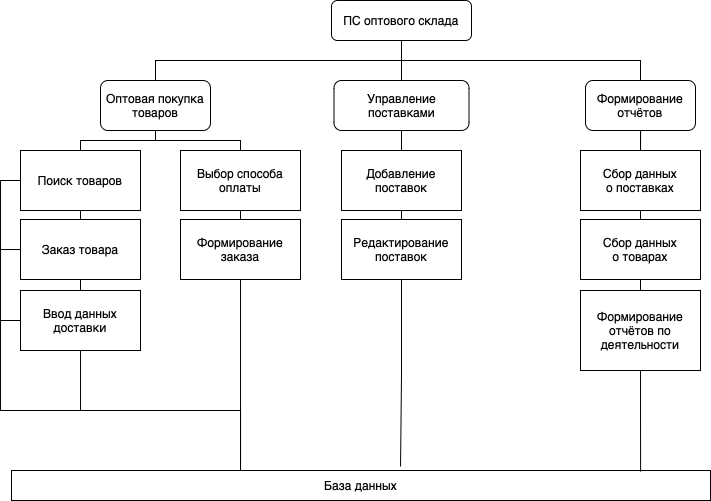

The diagram above was exported from draw.io. Its source (the exported page's mxGraphModel, read from the mxfile embedded in the PNG):
<mxGraphModel dx="1055" dy="638" grid="1" gridSize="10" guides="1" tooltips="1" connect="1" arrows="1" fold="1" page="1" pageScale="1" pageWidth="827" pageHeight="1169" math="0" shadow="0">
  <root>
    <mxCell id="0" />
    <mxCell id="1" parent="0" />
    <mxCell id="H7huvVuS8EwIOP_XFBld-9" style="edgeStyle=orthogonalEdgeStyle;rounded=0;orthogonalLoop=1;jettySize=auto;html=1;entryX=0.5;entryY=0;entryDx=0;entryDy=0;endArrow=none;endFill=0;" parent="1" source="xEKsaEuDqksqCD2JTHV4-3" target="xEKsaEuDqksqCD2JTHV4-4" edge="1">
      <mxGeometry relative="1" as="geometry" />
    </mxCell>
    <mxCell id="H7huvVuS8EwIOP_XFBld-10" style="edgeStyle=orthogonalEdgeStyle;rounded=0;orthogonalLoop=1;jettySize=auto;html=1;entryX=0.5;entryY=0;entryDx=0;entryDy=0;endArrow=none;endFill=0;" parent="1" source="xEKsaEuDqksqCD2JTHV4-3" target="xEKsaEuDqksqCD2JTHV4-6" edge="1">
      <mxGeometry relative="1" as="geometry">
        <Array as="points">
          <mxPoint x="841" y="510" />
          <mxPoint x="595" y="510" />
        </Array>
      </mxGeometry>
    </mxCell>
    <mxCell id="H7huvVuS8EwIOP_XFBld-11" style="edgeStyle=orthogonalEdgeStyle;rounded=0;orthogonalLoop=1;jettySize=auto;html=1;entryX=0.5;entryY=0;entryDx=0;entryDy=0;endArrow=none;endFill=0;" parent="1" source="xEKsaEuDqksqCD2JTHV4-3" target="xEKsaEuDqksqCD2JTHV4-5" edge="1">
      <mxGeometry relative="1" as="geometry">
        <Array as="points">
          <mxPoint x="841" y="510" />
          <mxPoint x="1080" y="510" />
        </Array>
      </mxGeometry>
    </mxCell>
    <mxCell id="xEKsaEuDqksqCD2JTHV4-3" value="ПС оптового склада" style="rounded=1;whiteSpace=wrap;html=1;" parent="1" vertex="1">
      <mxGeometry x="771" y="450" width="140" height="40" as="geometry" />
    </mxCell>
    <mxCell id="H7huvVuS8EwIOP_XFBld-14" style="edgeStyle=orthogonalEdgeStyle;rounded=0;orthogonalLoop=1;jettySize=auto;html=1;entryX=0.5;entryY=0;entryDx=0;entryDy=0;endArrow=none;endFill=0;" parent="1" source="xEKsaEuDqksqCD2JTHV4-4" target="H7huvVuS8EwIOP_XFBld-12" edge="1">
      <mxGeometry relative="1" as="geometry" />
    </mxCell>
    <mxCell id="xEKsaEuDqksqCD2JTHV4-4" value="Управление поставками" style="rounded=1;whiteSpace=wrap;html=1;" parent="1" vertex="1">
      <mxGeometry x="773.5" y="530" width="135" height="50" as="geometry" />
    </mxCell>
    <mxCell id="H7huvVuS8EwIOP_XFBld-8" style="edgeStyle=orthogonalEdgeStyle;rounded=0;orthogonalLoop=1;jettySize=auto;html=1;entryX=0.5;entryY=0;entryDx=0;entryDy=0;endArrow=none;endFill=0;" parent="1" source="xEKsaEuDqksqCD2JTHV4-5" target="xEKsaEuDqksqCD2JTHV4-8" edge="1">
      <mxGeometry relative="1" as="geometry" />
    </mxCell>
    <mxCell id="xEKsaEuDqksqCD2JTHV4-5" value="Формирование отчётов" style="rounded=1;whiteSpace=wrap;html=1;" parent="1" vertex="1">
      <mxGeometry x="1025" y="530" width="110" height="50" as="geometry" />
    </mxCell>
    <mxCell id="H7huvVuS8EwIOP_XFBld-2" style="edgeStyle=orthogonalEdgeStyle;rounded=0;orthogonalLoop=1;jettySize=auto;html=1;exitX=0.5;exitY=1;exitDx=0;exitDy=0;entryX=0.5;entryY=0;entryDx=0;entryDy=0;endArrow=none;endFill=0;" parent="1" source="xEKsaEuDqksqCD2JTHV4-6" target="xEKsaEuDqksqCD2JTHV4-11" edge="1">
      <mxGeometry relative="1" as="geometry">
        <Array as="points">
          <mxPoint x="595" y="590" />
          <mxPoint x="520" y="590" />
        </Array>
      </mxGeometry>
    </mxCell>
    <mxCell id="H7huvVuS8EwIOP_XFBld-3" style="edgeStyle=orthogonalEdgeStyle;rounded=0;orthogonalLoop=1;jettySize=auto;html=1;exitX=0.5;exitY=1;exitDx=0;exitDy=0;entryX=0.5;entryY=0;entryDx=0;entryDy=0;endArrow=none;endFill=0;" parent="1" source="xEKsaEuDqksqCD2JTHV4-6" target="xEKsaEuDqksqCD2JTHV4-16" edge="1">
      <mxGeometry relative="1" as="geometry">
        <Array as="points">
          <mxPoint x="595" y="590" />
          <mxPoint x="680" y="590" />
        </Array>
      </mxGeometry>
    </mxCell>
    <mxCell id="xEKsaEuDqksqCD2JTHV4-6" value="Оптовая покупка&lt;br&gt;товаров" style="rounded=1;whiteSpace=wrap;html=1;" parent="1" vertex="1">
      <mxGeometry x="540" y="530" width="110" height="50" as="geometry" />
    </mxCell>
    <mxCell id="xEKsaEuDqksqCD2JTHV4-7" value="База данных" style="rounded=0;whiteSpace=wrap;html=1;" parent="1" vertex="1">
      <mxGeometry x="451" y="920" width="699" height="30" as="geometry" />
    </mxCell>
    <mxCell id="H7huvVuS8EwIOP_XFBld-5" style="edgeStyle=orthogonalEdgeStyle;rounded=0;orthogonalLoop=1;jettySize=auto;html=1;exitX=0.5;exitY=1;exitDx=0;exitDy=0;entryX=0.5;entryY=0;entryDx=0;entryDy=0;endArrow=none;endFill=0;" parent="1" source="xEKsaEuDqksqCD2JTHV4-8" target="xEKsaEuDqksqCD2JTHV4-9" edge="1">
      <mxGeometry relative="1" as="geometry" />
    </mxCell>
    <mxCell id="xEKsaEuDqksqCD2JTHV4-8" value="Сбор данных&lt;br&gt;о поставках" style="rounded=0;whiteSpace=wrap;html=1;" parent="1" vertex="1">
      <mxGeometry x="1020" y="600" width="120" height="60" as="geometry" />
    </mxCell>
    <mxCell id="H7huvVuS8EwIOP_XFBld-6" style="edgeStyle=orthogonalEdgeStyle;rounded=0;orthogonalLoop=1;jettySize=auto;html=1;exitX=0.5;exitY=1;exitDx=0;exitDy=0;entryX=0.5;entryY=0;entryDx=0;entryDy=0;endArrow=none;endFill=0;" parent="1" source="xEKsaEuDqksqCD2JTHV4-9" target="xEKsaEuDqksqCD2JTHV4-10" edge="1">
      <mxGeometry relative="1" as="geometry" />
    </mxCell>
    <mxCell id="xEKsaEuDqksqCD2JTHV4-9" value="Сбор данных&lt;br&gt;о товарах" style="rounded=0;whiteSpace=wrap;html=1;" parent="1" vertex="1">
      <mxGeometry x="1020" y="669" width="120" height="60" as="geometry" />
    </mxCell>
    <mxCell id="xEKsaEuDqksqCD2JTHV4-10" value="Формирование&lt;br&gt;отчётов по деятельности" style="rounded=0;whiteSpace=wrap;html=1;" parent="1" vertex="1">
      <mxGeometry x="1020" y="740" width="120" height="80" as="geometry" />
    </mxCell>
    <mxCell id="xEKsaEuDqksqCD2JTHV4-19" style="edgeStyle=orthogonalEdgeStyle;rounded=0;orthogonalLoop=1;jettySize=auto;html=1;exitX=0;exitY=0.5;exitDx=0;exitDy=0;endArrow=none;endFill=0;" parent="1" source="xEKsaEuDqksqCD2JTHV4-11" edge="1">
      <mxGeometry relative="1" as="geometry">
        <mxPoint x="520" y="860" as="targetPoint" />
        <Array as="points">
          <mxPoint x="440" y="630" />
          <mxPoint x="440" y="860" />
        </Array>
      </mxGeometry>
    </mxCell>
    <mxCell id="xEKsaEuDqksqCD2JTHV4-23" style="edgeStyle=orthogonalEdgeStyle;rounded=0;orthogonalLoop=1;jettySize=auto;html=1;exitX=0.5;exitY=1;exitDx=0;exitDy=0;entryX=0.5;entryY=0;entryDx=0;entryDy=0;endArrow=none;endFill=0;" parent="1" source="xEKsaEuDqksqCD2JTHV4-11" target="xEKsaEuDqksqCD2JTHV4-13" edge="1">
      <mxGeometry relative="1" as="geometry" />
    </mxCell>
    <mxCell id="xEKsaEuDqksqCD2JTHV4-11" value="Поиск товаров" style="rounded=0;whiteSpace=wrap;html=1;" parent="1" vertex="1">
      <mxGeometry x="460" y="600" width="120" height="60" as="geometry" />
    </mxCell>
    <mxCell id="xEKsaEuDqksqCD2JTHV4-12" value="Формирование заказа" style="rounded=0;whiteSpace=wrap;html=1;" parent="1" vertex="1">
      <mxGeometry x="620" y="669" width="120" height="60" as="geometry" />
    </mxCell>
    <mxCell id="xEKsaEuDqksqCD2JTHV4-20" style="edgeStyle=orthogonalEdgeStyle;rounded=0;orthogonalLoop=1;jettySize=auto;html=1;endArrow=none;endFill=0;" parent="1" source="xEKsaEuDqksqCD2JTHV4-13" edge="1">
      <mxGeometry relative="1" as="geometry">
        <mxPoint x="440" y="699" as="targetPoint" />
      </mxGeometry>
    </mxCell>
    <mxCell id="xEKsaEuDqksqCD2JTHV4-24" style="edgeStyle=orthogonalEdgeStyle;rounded=0;orthogonalLoop=1;jettySize=auto;html=1;exitX=0.5;exitY=1;exitDx=0;exitDy=0;entryX=0.5;entryY=0;entryDx=0;entryDy=0;endArrow=none;endFill=0;" parent="1" source="xEKsaEuDqksqCD2JTHV4-13" target="xEKsaEuDqksqCD2JTHV4-14" edge="1">
      <mxGeometry relative="1" as="geometry" />
    </mxCell>
    <mxCell id="xEKsaEuDqksqCD2JTHV4-13" value="Заказ товара" style="rounded=0;whiteSpace=wrap;html=1;" parent="1" vertex="1">
      <mxGeometry x="460" y="669" width="120" height="60" as="geometry" />
    </mxCell>
    <mxCell id="xEKsaEuDqksqCD2JTHV4-18" style="edgeStyle=orthogonalEdgeStyle;rounded=0;orthogonalLoop=1;jettySize=auto;html=1;endArrow=none;endFill=0;" parent="1" source="xEKsaEuDqksqCD2JTHV4-14" edge="1">
      <mxGeometry relative="1" as="geometry">
        <mxPoint x="680" y="920" as="targetPoint" />
        <Array as="points">
          <mxPoint x="520" y="860" />
          <mxPoint x="680" y="860" />
          <mxPoint x="680" y="920" />
        </Array>
      </mxGeometry>
    </mxCell>
    <mxCell id="xEKsaEuDqksqCD2JTHV4-21" style="edgeStyle=orthogonalEdgeStyle;rounded=0;orthogonalLoop=1;jettySize=auto;html=1;endArrow=none;endFill=0;" parent="1" source="xEKsaEuDqksqCD2JTHV4-14" edge="1">
      <mxGeometry relative="1" as="geometry">
        <mxPoint x="440" y="770" as="targetPoint" />
      </mxGeometry>
    </mxCell>
    <mxCell id="xEKsaEuDqksqCD2JTHV4-14" value="Ввод данных доставки" style="rounded=0;whiteSpace=wrap;html=1;" parent="1" vertex="1">
      <mxGeometry x="460" y="740" width="120" height="60" as="geometry" />
    </mxCell>
    <mxCell id="xEKsaEuDqksqCD2JTHV4-22" style="edgeStyle=orthogonalEdgeStyle;rounded=0;orthogonalLoop=1;jettySize=auto;html=1;exitX=0.5;exitY=1;exitDx=0;exitDy=0;entryX=0.5;entryY=0;entryDx=0;entryDy=0;endArrow=none;endFill=0;" parent="1" source="xEKsaEuDqksqCD2JTHV4-16" edge="1">
      <mxGeometry relative="1" as="geometry">
        <mxPoint x="680" y="669" as="targetPoint" />
      </mxGeometry>
    </mxCell>
    <mxCell id="xEKsaEuDqksqCD2JTHV4-16" value="Выбор способа оплаты" style="rounded=0;whiteSpace=wrap;html=1;" parent="1" vertex="1">
      <mxGeometry x="620" y="600" width="120" height="60" as="geometry" />
    </mxCell>
    <mxCell id="xEKsaEuDqksqCD2JTHV4-17" style="edgeStyle=orthogonalEdgeStyle;rounded=0;orthogonalLoop=1;jettySize=auto;html=1;endArrow=none;endFill=0;" parent="1" source="xEKsaEuDqksqCD2JTHV4-12" edge="1">
      <mxGeometry relative="1" as="geometry">
        <mxPoint x="680" y="920" as="targetPoint" />
        <Array as="points">
          <mxPoint x="680" y="920" />
        </Array>
      </mxGeometry>
    </mxCell>
    <mxCell id="H7huvVuS8EwIOP_XFBld-15" style="edgeStyle=orthogonalEdgeStyle;rounded=0;orthogonalLoop=1;jettySize=auto;html=1;exitX=0.5;exitY=1;exitDx=0;exitDy=0;entryX=0.5;entryY=0;entryDx=0;entryDy=0;endArrow=none;endFill=0;" parent="1" source="H7huvVuS8EwIOP_XFBld-12" target="H7huvVuS8EwIOP_XFBld-13" edge="1">
      <mxGeometry relative="1" as="geometry" />
    </mxCell>
    <mxCell id="H7huvVuS8EwIOP_XFBld-12" value="Добавление поставок" style="rounded=0;whiteSpace=wrap;html=1;" parent="1" vertex="1">
      <mxGeometry x="781" y="600" width="120" height="60" as="geometry" />
    </mxCell>
    <mxCell id="H7huvVuS8EwIOP_XFBld-13" value="Редактирование&lt;br style=&quot;border-color: var(--border-color);&quot;&gt;поставок" style="rounded=0;whiteSpace=wrap;html=1;" parent="1" vertex="1">
      <mxGeometry x="781" y="669" width="120" height="60" as="geometry" />
    </mxCell>
    <mxCell id="H7huvVuS8EwIOP_XFBld-16" style="edgeStyle=orthogonalEdgeStyle;rounded=0;orthogonalLoop=1;jettySize=auto;html=1;endArrow=none;endFill=0;" parent="1" source="H7huvVuS8EwIOP_XFBld-13" edge="1">
      <mxGeometry relative="1" as="geometry">
        <mxPoint x="840" y="916" as="targetPoint" />
        <Array as="points">
          <mxPoint x="841" y="825" />
          <mxPoint x="840" y="825" />
          <mxPoint x="840" y="916" />
        </Array>
      </mxGeometry>
    </mxCell>
    <mxCell id="H7huvVuS8EwIOP_XFBld-19" style="edgeStyle=orthogonalEdgeStyle;rounded=0;orthogonalLoop=1;jettySize=auto;html=1;entryX=0.9;entryY=0.039;entryDx=0;entryDy=0;entryPerimeter=0;endArrow=none;endFill=0;" parent="1" source="xEKsaEuDqksqCD2JTHV4-10" target="xEKsaEuDqksqCD2JTHV4-7" edge="1">
      <mxGeometry relative="1" as="geometry">
        <Array as="points" />
      </mxGeometry>
    </mxCell>
  </root>
</mxGraphModel>